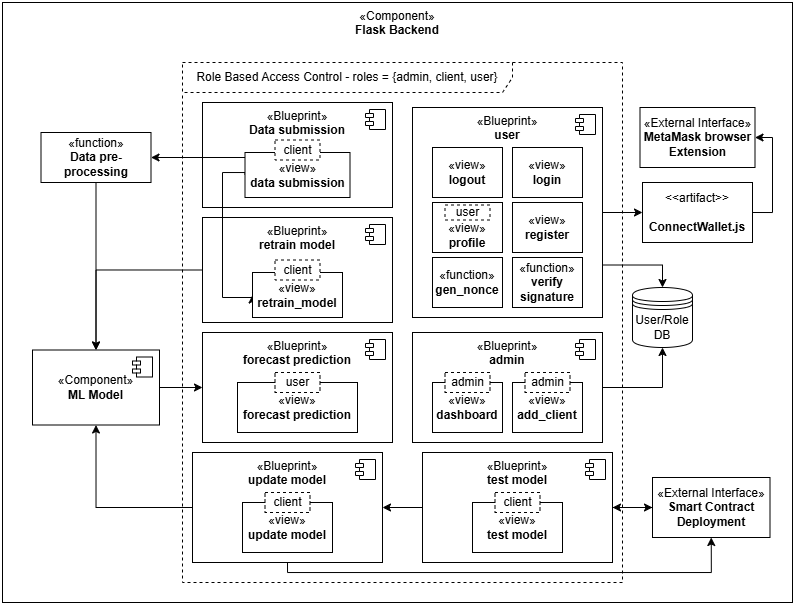

The diagram above was exported from draw.io. Its source (the exported page's mxGraphModel, read from the mxfile embedded in the PNG):
<mxGraphModel dx="2006" dy="1785" grid="1" gridSize="10" guides="1" tooltips="1" connect="1" arrows="1" fold="1" page="1" pageScale="1" pageWidth="827" pageHeight="1169" math="0" shadow="0">
  <root>
    <mxCell id="0" />
    <mxCell id="1" parent="0" />
    <mxCell id="8jJwImqlXB1HvyanJqB7-1" value="«Component»&lt;br&gt;&lt;b&gt;Flask Backend&lt;/b&gt;" style="html=1;dropTarget=0;whiteSpace=wrap;verticalAlign=top;fontSize=12;" parent="1" vertex="1">
      <mxGeometry x="-430" y="-130" width="790" height="600" as="geometry" />
    </mxCell>
    <mxCell id="GwOMMA9xNg2ohIaT07KY-23" style="edgeStyle=orthogonalEdgeStyle;rounded=0;orthogonalLoop=1;jettySize=auto;html=1;exitX=1;exitY=0.5;exitDx=0;exitDy=0;entryX=0;entryY=0.5;entryDx=0;entryDy=0;fontSize=12;" parent="1" source="8jJwImqlXB1HvyanJqB7-8" target="8jJwImqlXB1HvyanJqB7-40" edge="1">
      <mxGeometry relative="1" as="geometry" />
    </mxCell>
    <mxCell id="GwOMMA9xNg2ohIaT07KY-38" style="edgeStyle=orthogonalEdgeStyle;rounded=0;orthogonalLoop=1;jettySize=auto;html=1;exitX=1;exitY=0.75;exitDx=0;exitDy=0;entryX=0.5;entryY=0;entryDx=0;entryDy=0;fontSize=12;" parent="1" source="8jJwImqlXB1HvyanJqB7-8" target="8jJwImqlXB1HvyanJqB7-12" edge="1">
      <mxGeometry relative="1" as="geometry" />
    </mxCell>
    <mxCell id="8jJwImqlXB1HvyanJqB7-8" value="«Blueprint»&lt;br&gt;&lt;b&gt;user&lt;/b&gt;" style="html=1;dropTarget=0;whiteSpace=wrap;verticalAlign=top;fontSize=12;" parent="1" vertex="1">
      <mxGeometry x="-20" y="-25" width="190" height="210" as="geometry" />
    </mxCell>
    <mxCell id="8jJwImqlXB1HvyanJqB7-9" value="" style="shape=module;jettyWidth=8;jettyHeight=4;fontSize=12;" parent="8jJwImqlXB1HvyanJqB7-8" vertex="1">
      <mxGeometry x="1" width="20" height="20" relative="1" as="geometry">
        <mxPoint x="-27" y="7" as="offset" />
      </mxGeometry>
    </mxCell>
    <mxCell id="8jJwImqlXB1HvyanJqB7-10" value="«view»&lt;br&gt;&lt;b&gt;login&lt;/b&gt;" style="html=1;whiteSpace=wrap;fontSize=12;" parent="1" vertex="1">
      <mxGeometry x="80" y="15" width="70" height="50" as="geometry" />
    </mxCell>
    <mxCell id="8jJwImqlXB1HvyanJqB7-12" value="User/Role DB" style="shape=datastore;whiteSpace=wrap;html=1;fontSize=12;" parent="1" vertex="1">
      <mxGeometry x="200" y="155" width="60" height="60" as="geometry" />
    </mxCell>
    <mxCell id="GwOMMA9xNg2ohIaT07KY-39" style="edgeStyle=orthogonalEdgeStyle;rounded=0;orthogonalLoop=1;jettySize=auto;html=1;exitX=1;exitY=0.5;exitDx=0;exitDy=0;entryX=0.5;entryY=1;entryDx=0;entryDy=0;fontSize=12;" parent="1" source="8jJwImqlXB1HvyanJqB7-13" target="8jJwImqlXB1HvyanJqB7-12" edge="1">
      <mxGeometry relative="1" as="geometry" />
    </mxCell>
    <mxCell id="8jJwImqlXB1HvyanJqB7-13" value="«Blueprint»&lt;br&gt;&lt;b&gt;admin&lt;/b&gt;" style="html=1;dropTarget=0;whiteSpace=wrap;verticalAlign=top;fontSize=12;" parent="1" vertex="1">
      <mxGeometry x="-20" y="200" width="190" height="110" as="geometry" />
    </mxCell>
    <mxCell id="8jJwImqlXB1HvyanJqB7-14" value="" style="shape=module;jettyWidth=8;jettyHeight=4;fontSize=12;" parent="8jJwImqlXB1HvyanJqB7-13" vertex="1">
      <mxGeometry x="1" width="20" height="20" relative="1" as="geometry">
        <mxPoint x="-27" y="7" as="offset" />
      </mxGeometry>
    </mxCell>
    <mxCell id="8jJwImqlXB1HvyanJqB7-11" value="«view»&lt;br&gt;&lt;b&gt;register&lt;/b&gt;" style="html=1;whiteSpace=wrap;fontSize=12;" parent="1" vertex="1">
      <mxGeometry x="80" y="70" width="70" height="50" as="geometry" />
    </mxCell>
    <mxCell id="8jJwImqlXB1HvyanJqB7-19" value="«view»&lt;br&gt;&lt;b&gt;logout&lt;/b&gt;" style="html=1;whiteSpace=wrap;fontSize=12;" parent="1" vertex="1">
      <mxGeometry y="15" width="70" height="50" as="geometry" />
    </mxCell>
    <mxCell id="8jJwImqlXB1HvyanJqB7-20" value="«view»&lt;br&gt;&lt;b&gt;profile&lt;/b&gt;" style="html=1;whiteSpace=wrap;verticalAlign=bottom;fontSize=12;" parent="1" vertex="1">
      <mxGeometry y="70" width="70" height="50" as="geometry" />
    </mxCell>
    <mxCell id="8jJwImqlXB1HvyanJqB7-21" value="«function»&lt;br&gt;&lt;b&gt;gen_nonce&lt;/b&gt;" style="html=1;whiteSpace=wrap;fontSize=12;" parent="1" vertex="1">
      <mxGeometry y="125" width="70" height="50" as="geometry" />
    </mxCell>
    <mxCell id="8jJwImqlXB1HvyanJqB7-22" value="«function»&lt;br&gt;&lt;b&gt;verify signature&lt;/b&gt;" style="html=1;whiteSpace=wrap;fontSize=12;" parent="1" vertex="1">
      <mxGeometry x="80" y="125" width="70" height="50" as="geometry" />
    </mxCell>
    <mxCell id="8jJwImqlXB1HvyanJqB7-23" value="«External Interface»&lt;br&gt;&lt;b&gt;MetaMask browser Extension&lt;/b&gt;" style="html=1;dropTarget=0;whiteSpace=wrap;fontSize=12;" parent="1" vertex="1">
      <mxGeometry x="207.5" y="-25" width="115" height="60" as="geometry" />
    </mxCell>
    <mxCell id="GwOMMA9xNg2ohIaT07KY-24" style="edgeStyle=orthogonalEdgeStyle;rounded=0;orthogonalLoop=1;jettySize=auto;html=1;entryX=1;entryY=0.5;entryDx=0;entryDy=0;fontSize=12;exitX=1;exitY=0.5;exitDx=0;exitDy=0;" parent="1" source="8jJwImqlXB1HvyanJqB7-40" target="8jJwImqlXB1HvyanJqB7-23" edge="1">
      <mxGeometry relative="1" as="geometry" />
    </mxCell>
    <mxCell id="8jJwImqlXB1HvyanJqB7-40" value="&amp;lt;&amp;lt;artifact&amp;gt;&amp;gt;&lt;br&gt;&lt;br&gt;&lt;b&gt;ConnectWallet.js&lt;/b&gt;" style="html=1;align=center;verticalAlign=middle;dashed=0;whiteSpace=wrap;fontSize=12;" parent="1" vertex="1">
      <mxGeometry x="210" y="50" width="110" height="60" as="geometry" />
    </mxCell>
    <mxCell id="GwOMMA9xNg2ohIaT07KY-1" value="«view»&lt;br&gt;&lt;b&gt;dashboard&lt;/b&gt;" style="html=1;whiteSpace=wrap;fontSize=12;" parent="1" vertex="1">
      <mxGeometry y="250" width="70" height="50" as="geometry" />
    </mxCell>
    <mxCell id="GwOMMA9xNg2ohIaT07KY-2" value="«view»&lt;br&gt;&lt;b&gt;add_client&lt;/b&gt;" style="html=1;whiteSpace=wrap;fontSize=12;" parent="1" vertex="1">
      <mxGeometry x="80" y="250" width="70" height="50" as="geometry" />
    </mxCell>
    <mxCell id="GwOMMA9xNg2ohIaT07KY-10" value="«Blueprint»&lt;br&gt;&lt;b&gt;Data submission&lt;/b&gt;" style="html=1;dropTarget=0;whiteSpace=wrap;verticalAlign=top;fontSize=12;" parent="1" vertex="1">
      <mxGeometry x="-230" y="-30" width="190" height="105" as="geometry" />
    </mxCell>
    <mxCell id="GwOMMA9xNg2ohIaT07KY-11" value="" style="shape=module;jettyWidth=8;jettyHeight=4;fontSize=12;" parent="GwOMMA9xNg2ohIaT07KY-10" vertex="1">
      <mxGeometry x="1" width="20" height="20" relative="1" as="geometry">
        <mxPoint x="-27" y="7" as="offset" />
      </mxGeometry>
    </mxCell>
    <mxCell id="GwOMMA9xNg2ohIaT07KY-12" value="«Blueprint»&lt;br&gt;&lt;b&gt;forecast prediction&lt;/b&gt;" style="html=1;dropTarget=0;whiteSpace=wrap;verticalAlign=top;fontSize=12;" parent="1" vertex="1">
      <mxGeometry x="-230" y="200" width="190" height="110" as="geometry" />
    </mxCell>
    <mxCell id="GwOMMA9xNg2ohIaT07KY-13" value="" style="shape=module;jettyWidth=8;jettyHeight=4;fontSize=12;" parent="GwOMMA9xNg2ohIaT07KY-12" vertex="1">
      <mxGeometry x="1" width="20" height="20" relative="1" as="geometry">
        <mxPoint x="-27" y="7" as="offset" />
      </mxGeometry>
    </mxCell>
    <mxCell id="q22-dwqrX7P6lonTlLvC-1" style="edgeStyle=orthogonalEdgeStyle;rounded=0;orthogonalLoop=1;jettySize=auto;html=1;exitX=0;exitY=0.5;exitDx=0;exitDy=0;entryX=0.5;entryY=0;entryDx=0;entryDy=0;fontSize=12;" edge="1" parent="1" source="GwOMMA9xNg2ohIaT07KY-14" target="GwOMMA9xNg2ohIaT07KY-34">
      <mxGeometry relative="1" as="geometry" />
    </mxCell>
    <mxCell id="GwOMMA9xNg2ohIaT07KY-14" value="«Blueprint»&lt;br&gt;&lt;b&gt;retrain model&lt;/b&gt;" style="html=1;dropTarget=0;whiteSpace=wrap;verticalAlign=top;fontSize=12;" parent="1" vertex="1">
      <mxGeometry x="-230" y="85" width="190" height="105" as="geometry" />
    </mxCell>
    <mxCell id="GwOMMA9xNg2ohIaT07KY-15" value="" style="shape=module;jettyWidth=8;jettyHeight=4;fontSize=12;" parent="GwOMMA9xNg2ohIaT07KY-14" vertex="1">
      <mxGeometry x="1" width="20" height="20" relative="1" as="geometry">
        <mxPoint x="-27" y="7" as="offset" />
      </mxGeometry>
    </mxCell>
    <mxCell id="GwOMMA9xNg2ohIaT07KY-19" style="edgeStyle=orthogonalEdgeStyle;rounded=0;orthogonalLoop=1;jettySize=auto;html=1;exitX=0;exitY=0.5;exitDx=0;exitDy=0;entryX=0;entryY=0.5;entryDx=0;entryDy=0;fontSize=12;" parent="1" source="GwOMMA9xNg2ohIaT07KY-18" target="GwOMMA9xNg2ohIaT07KY-16" edge="1">
      <mxGeometry relative="1" as="geometry">
        <Array as="points">
          <mxPoint x="-210" y="40" />
          <mxPoint x="-210" y="165" />
        </Array>
      </mxGeometry>
    </mxCell>
    <mxCell id="GwOMMA9xNg2ohIaT07KY-16" value="«view»&lt;br&gt;&lt;b&gt;retrain_model&lt;/b&gt;" style="html=1;whiteSpace=wrap;verticalAlign=middle;fontSize=12;" parent="1" vertex="1">
      <mxGeometry x="-180" y="140" width="90" height="45" as="geometry" />
    </mxCell>
    <mxCell id="q22-dwqrX7P6lonTlLvC-17" value="client" style="rounded=0;whiteSpace=wrap;html=1;dashed=1;verticalAlign=middle;fontSize=12;" vertex="1" parent="1">
      <mxGeometry x="-157.5" y="127.5" width="45" height="20" as="geometry" />
    </mxCell>
    <mxCell id="GwOMMA9xNg2ohIaT07KY-17" value="«view»&lt;br&gt;&lt;b&gt;forecast prediction&lt;/b&gt;" style="html=1;whiteSpace=wrap;fontSize=12;" parent="1" vertex="1">
      <mxGeometry x="-195" y="250" width="120" height="50" as="geometry" />
    </mxCell>
    <mxCell id="GwOMMA9xNg2ohIaT07KY-33" style="edgeStyle=orthogonalEdgeStyle;rounded=0;orthogonalLoop=1;jettySize=auto;html=1;exitX=0;exitY=0.5;exitDx=0;exitDy=0;entryX=1;entryY=0.5;entryDx=0;entryDy=0;fontSize=12;" parent="1" source="GwOMMA9xNg2ohIaT07KY-18" target="GwOMMA9xNg2ohIaT07KY-31" edge="1">
      <mxGeometry relative="1" as="geometry">
        <Array as="points">
          <mxPoint x="-175" y="25" />
        </Array>
      </mxGeometry>
    </mxCell>
    <mxCell id="GwOMMA9xNg2ohIaT07KY-18" value="«view»&lt;br&gt;&lt;b&gt;data submission&lt;/b&gt;" style="html=1;whiteSpace=wrap;fontSize=12;" parent="1" vertex="1">
      <mxGeometry x="-187.5" y="20" width="105" height="45" as="geometry" />
    </mxCell>
    <mxCell id="GwOMMA9xNg2ohIaT07KY-21" value="Role Based Access Control - roles = {admin, client, user}" style="shape=umlFrame;whiteSpace=wrap;html=1;pointerEvents=0;width=330;height=30;dashed=1;fontSize=12;" parent="1" vertex="1">
      <mxGeometry x="-250" y="-70" width="440" height="520" as="geometry" />
    </mxCell>
    <mxCell id="q22-dwqrX7P6lonTlLvC-3" style="edgeStyle=orthogonalEdgeStyle;rounded=0;orthogonalLoop=1;jettySize=auto;html=1;exitX=0;exitY=0.5;exitDx=0;exitDy=0;entryX=0.5;entryY=1;entryDx=0;entryDy=0;fontSize=12;" edge="1" parent="1" source="GwOMMA9xNg2ohIaT07KY-25" target="GwOMMA9xNg2ohIaT07KY-34">
      <mxGeometry relative="1" as="geometry" />
    </mxCell>
    <mxCell id="q22-dwqrX7P6lonTlLvC-14" style="edgeStyle=orthogonalEdgeStyle;rounded=0;orthogonalLoop=1;jettySize=auto;html=1;exitX=0.5;exitY=1;exitDx=0;exitDy=0;entryX=0.5;entryY=1;entryDx=0;entryDy=0;fontSize=12;" edge="1" parent="1" source="GwOMMA9xNg2ohIaT07KY-25" target="q22-dwqrX7P6lonTlLvC-5">
      <mxGeometry relative="1" as="geometry">
        <Array as="points">
          <mxPoint x="-145" y="440" />
          <mxPoint x="279" y="440" />
        </Array>
      </mxGeometry>
    </mxCell>
    <mxCell id="GwOMMA9xNg2ohIaT07KY-25" value="«Blueprint»&lt;br&gt;&lt;b&gt;update model&lt;/b&gt;" style="html=1;dropTarget=0;whiteSpace=wrap;verticalAlign=top;fontSize=12;" parent="1" vertex="1">
      <mxGeometry x="-240" y="320" width="190" height="110" as="geometry" />
    </mxCell>
    <mxCell id="GwOMMA9xNg2ohIaT07KY-26" value="" style="shape=module;jettyWidth=8;jettyHeight=4;fontSize=12;" parent="GwOMMA9xNg2ohIaT07KY-25" vertex="1">
      <mxGeometry x="1" width="20" height="20" relative="1" as="geometry">
        <mxPoint x="-27" y="7" as="offset" />
      </mxGeometry>
    </mxCell>
    <mxCell id="q22-dwqrX7P6lonTlLvC-8" style="edgeStyle=orthogonalEdgeStyle;rounded=0;orthogonalLoop=1;jettySize=auto;html=1;exitX=1;exitY=0.5;exitDx=0;exitDy=0;entryX=0;entryY=0.5;entryDx=0;entryDy=0;fontSize=12;" edge="1" parent="1" source="GwOMMA9xNg2ohIaT07KY-27" target="q22-dwqrX7P6lonTlLvC-5">
      <mxGeometry relative="1" as="geometry" />
    </mxCell>
    <mxCell id="q22-dwqrX7P6lonTlLvC-13" style="edgeStyle=orthogonalEdgeStyle;rounded=0;orthogonalLoop=1;jettySize=auto;html=1;exitX=0;exitY=0.5;exitDx=0;exitDy=0;entryX=1;entryY=0.5;entryDx=0;entryDy=0;fontSize=12;" edge="1" parent="1" source="GwOMMA9xNg2ohIaT07KY-27" target="GwOMMA9xNg2ohIaT07KY-25">
      <mxGeometry relative="1" as="geometry" />
    </mxCell>
    <mxCell id="GwOMMA9xNg2ohIaT07KY-27" value="«Blueprint»&lt;br&gt;&lt;b&gt;test model&lt;/b&gt;" style="html=1;dropTarget=0;whiteSpace=wrap;verticalAlign=top;fontSize=12;" parent="1" vertex="1">
      <mxGeometry x="-10" y="320" width="190" height="110" as="geometry" />
    </mxCell>
    <mxCell id="GwOMMA9xNg2ohIaT07KY-28" value="" style="shape=module;jettyWidth=8;jettyHeight=4;fontSize=12;" parent="GwOMMA9xNg2ohIaT07KY-27" vertex="1">
      <mxGeometry x="1" width="20" height="20" relative="1" as="geometry">
        <mxPoint x="-27" y="7" as="offset" />
      </mxGeometry>
    </mxCell>
    <mxCell id="GwOMMA9xNg2ohIaT07KY-29" value="«view»&lt;br&gt;&lt;b&gt;update model&lt;/b&gt;" style="html=1;whiteSpace=wrap;fontSize=12;" parent="1" vertex="1">
      <mxGeometry x="-190" y="370" width="90" height="50" as="geometry" />
    </mxCell>
    <mxCell id="GwOMMA9xNg2ohIaT07KY-30" value="«view»&lt;br&gt;&lt;b&gt;test model&lt;/b&gt;" style="html=1;whiteSpace=wrap;fontSize=12;" parent="1" vertex="1">
      <mxGeometry x="40" y="370" width="90" height="50" as="geometry" />
    </mxCell>
    <mxCell id="GwOMMA9xNg2ohIaT07KY-37" style="edgeStyle=orthogonalEdgeStyle;rounded=0;orthogonalLoop=1;jettySize=auto;html=1;exitX=0.5;exitY=1;exitDx=0;exitDy=0;entryX=0.5;entryY=0;entryDx=0;entryDy=0;fontSize=12;" parent="1" source="GwOMMA9xNg2ohIaT07KY-31" target="GwOMMA9xNg2ohIaT07KY-34" edge="1">
      <mxGeometry relative="1" as="geometry" />
    </mxCell>
    <mxCell id="GwOMMA9xNg2ohIaT07KY-31" value="«function»&lt;br&gt;&lt;b&gt;Data pre-processing&lt;/b&gt;" style="html=1;whiteSpace=wrap;fontSize=12;" parent="1" vertex="1">
      <mxGeometry x="-391.5" width="110" height="50" as="geometry" />
    </mxCell>
    <mxCell id="GwOMMA9xNg2ohIaT07KY-36" style="edgeStyle=orthogonalEdgeStyle;rounded=0;orthogonalLoop=1;jettySize=auto;html=1;exitX=1;exitY=0.5;exitDx=0;exitDy=0;entryX=0;entryY=0.5;entryDx=0;entryDy=0;fontSize=12;" parent="1" source="GwOMMA9xNg2ohIaT07KY-34" target="GwOMMA9xNg2ohIaT07KY-12" edge="1">
      <mxGeometry relative="1" as="geometry">
        <Array as="points" />
      </mxGeometry>
    </mxCell>
    <mxCell id="GwOMMA9xNg2ohIaT07KY-34" value="«Component»&lt;br&gt;&lt;b&gt;ML Model&lt;/b&gt;" style="html=1;dropTarget=0;whiteSpace=wrap;fontSize=12;" parent="1" vertex="1">
      <mxGeometry x="-400" y="217.5" width="127" height="75" as="geometry" />
    </mxCell>
    <mxCell id="GwOMMA9xNg2ohIaT07KY-35" value="" style="shape=module;jettyWidth=8;jettyHeight=4;fontSize=12;" parent="GwOMMA9xNg2ohIaT07KY-34" vertex="1">
      <mxGeometry x="1" width="20" height="20" relative="1" as="geometry">
        <mxPoint x="-27" y="7" as="offset" />
      </mxGeometry>
    </mxCell>
    <mxCell id="q22-dwqrX7P6lonTlLvC-9" style="edgeStyle=orthogonalEdgeStyle;rounded=0;orthogonalLoop=1;jettySize=auto;html=1;exitX=0;exitY=0.5;exitDx=0;exitDy=0;entryX=1;entryY=0.5;entryDx=0;entryDy=0;fontSize=12;" edge="1" parent="1" source="q22-dwqrX7P6lonTlLvC-5" target="GwOMMA9xNg2ohIaT07KY-27">
      <mxGeometry relative="1" as="geometry" />
    </mxCell>
    <mxCell id="q22-dwqrX7P6lonTlLvC-5" value="«External Interface»&lt;br&gt;&lt;b&gt;Smart Contract Deployment&lt;/b&gt;" style="html=1;dropTarget=0;whiteSpace=wrap;fontSize=12;" vertex="1" parent="1">
      <mxGeometry x="220" y="345" width="117.5" height="60" as="geometry" />
    </mxCell>
    <mxCell id="q22-dwqrX7P6lonTlLvC-18" value="client" style="rounded=0;whiteSpace=wrap;html=1;dashed=1;verticalAlign=middle;fontSize=12;" vertex="1" parent="1">
      <mxGeometry x="-167.5" y="360" width="45" height="20" as="geometry" />
    </mxCell>
    <mxCell id="q22-dwqrX7P6lonTlLvC-19" value="client" style="rounded=0;whiteSpace=wrap;html=1;dashed=1;verticalAlign=middle;fontSize=12;" vertex="1" parent="1">
      <mxGeometry x="62.5" y="360" width="45" height="20" as="geometry" />
    </mxCell>
    <mxCell id="q22-dwqrX7P6lonTlLvC-20" value="user" style="rounded=0;whiteSpace=wrap;html=1;dashed=1;verticalAlign=middle;fontSize=12;" vertex="1" parent="1">
      <mxGeometry x="-157.5" y="240" width="45" height="20" as="geometry" />
    </mxCell>
    <mxCell id="q22-dwqrX7P6lonTlLvC-21" value="client" style="rounded=0;whiteSpace=wrap;html=1;dashed=1;verticalAlign=middle;fontSize=12;" vertex="1" parent="1">
      <mxGeometry x="-157.5" y="7.5" width="45" height="20" as="geometry" />
    </mxCell>
    <mxCell id="q22-dwqrX7P6lonTlLvC-22" value="admin" style="rounded=0;whiteSpace=wrap;html=1;dashed=1;verticalAlign=middle;fontSize=12;" vertex="1" parent="1">
      <mxGeometry x="12.5" y="240" width="45" height="20" as="geometry" />
    </mxCell>
    <mxCell id="q22-dwqrX7P6lonTlLvC-23" value="admin" style="rounded=0;whiteSpace=wrap;html=1;dashed=1;verticalAlign=middle;fontSize=12;" vertex="1" parent="1">
      <mxGeometry x="92.5" y="240" width="45" height="20" as="geometry" />
    </mxCell>
    <mxCell id="q22-dwqrX7P6lonTlLvC-24" value="user" style="rounded=0;whiteSpace=wrap;html=1;dashed=1;verticalAlign=middle;fontSize=12;" vertex="1" parent="1">
      <mxGeometry x="12.5" y="72.5" width="45" height="15" as="geometry" />
    </mxCell>
  </root>
</mxGraphModel>